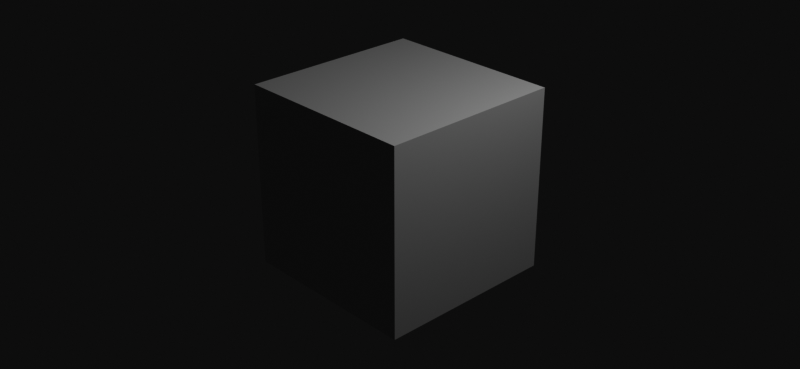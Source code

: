 # Source: node_levels_max.blend  (saved by Blender 5.2.6; exported with 4.5.12 LTS)
import bpy
from mathutils import Matrix  # noqa: F401  (used for matrix-valued properties, if any)

bpy.ops.wm.read_factory_settings(use_empty=True)
scene = bpy.context.scene
scene.name = 'Scene'

# ---- collections
col_collection = bpy.data.collections.new('Collection'); scene.collection.children.link(col_collection)

# ---- materials (node trees are filled in below, after node groups)
mat_material = bpy.data.materials.new('Material')
mat_material.alpha_threshold = 0.0
mat_material.use_backface_culling_lightprobe_volume = False
mat_material.use_transparent_shadow = False
mat_material.line_color = (0.0, 0.0, 0.0, 1.0)

# ---- material node trees
mat_material.use_nodes = True; mat_material.node_tree.nodes.clear()
_N = mat_material.node_tree.nodes; _L = mat_material.node_tree.links
n0 = _N.new('ShaderNodeOutputMaterial'); n0.name = 'Material Output'; n0.location = (300, 300)
n1 = _N.new('ShaderNodeBsdfPrincipled'); n1.name = 'Principled BSDF'; n1.location = (10, 300)
n1.distribution = 'GGX'
n1.subsurface_method = 'BURLEY'
n1.inputs[2].default_value = 0.4
n1.inputs[3].default_value = 1.45
n1.inputs[27].default_value = (0.0, 0.0, 0.0, 1.0)
n1.inputs[28].default_value = 1.0
_L.new(n1.outputs[0], n0.inputs[0])
n0.is_active_output = True

# ---- world
world_world = bpy.data.worlds.new('World'); scene.world = world_world
world_world.use_nodes = True; world_world.node_tree.nodes.clear()
_N = world_world.node_tree.nodes; _L = world_world.node_tree.links
n0 = _N.new('ShaderNodeOutputWorld'); n0.name = 'World Output'; n0.location = (300, 300)
n1 = _N.new('ShaderNodeBackground'); n1.name = 'Background'; n1.location = (10, 300)
n1.inputs[0].default_value = (0.05088, 0.05088, 0.05088, 1.0)
_L.new(n1.outputs[0], n0.inputs[0])
n0.is_active_output = True
world_world.color = (0.05088, 0.05088, 0.05088)
world_world.use_sun_shadow = False
world_world.sun_shadow_jitter_overblur = 0.0

# ---- cameras
cam_camera = bpy.data.cameras.new('Camera')
cam_camera.clip_end = 100.0
cam_camera.ortho_scale = 7.314

# ---- lights
light_light = bpy.data.lights.new('Light', 'POINT')
light_light.transmission_factor = 0.0
light_light.use_soft_falloff = False
light_light.energy = 1000.0
light_light.shadow_soft_size = 0.1
light_light.shadow_maximum_resolution = 0.006
light_light.use_absolute_resolution = True

# ---- meshes
me_cube = bpy.data.meshes.new('Cube')
me_cube.from_pydata([(1.0, 1.0, 1.0), (1.0, 1.0, -1.0), (1.0, -1.0, 1.0), (1.0, -1.0, -1.0), (-1.0, 1.0, 1.0), (-1.0, 1.0, -1.0), (-1.0, -1.0, 1.0), (-1.0, -1.0, -1.0)], [], [(0, 4, 6, 2), (3, 2, 6, 7), (7, 6, 4, 5), (5, 1, 3, 7), (1, 0, 2, 3), (5, 4, 0, 1)])
_uv = me_cube.uv_layers.new(name='UVMap')
_uv.uv.foreach_set('vector', [0.625, 0.5, 0.875, 0.5, 0.875, 0.75, 0.625, 0.75, 0.375, 0.75, 0.625, 0.75, 0.625, 1.0, 0.375, 1.0, 0.375, 0.0, 0.625, 0.0, 0.625, 0.25, 0.375, 0.25, 0.125, 0.5, 0.375, 0.5, 0.375, 0.75, 0.125, 0.75, 0.375, 0.5, 0.625, 0.5, 0.625, 0.75, 0.375, 0.75, 0.375, 0.25, 0.625, 0.25, 0.625, 0.5, 0.375, 0.5])
me_cube.materials.append(mat_material)
me_cube.use_remesh_preserve_volume = False
me_cube.use_remesh_preserve_attributes = False
me_cube.use_mirror_vertex_groups = False
me_cube.update()

# ---- objects
ob_cube = bpy.data.objects.new('Cube', me_cube)
ob_light = bpy.data.objects.new('Light', light_light)
ob_camera = bpy.data.objects.new('Camera', cam_camera)

# ---- transforms, parenting, visibility, modifiers, constraints
ob_cube.location = (0.0, 0.0, 0.0)
ob_cube.lock_rotations_4d = False
ob_cube.empty_display_type = 'ARROWS'
ob_cube.lineart.crease_threshold = 0.0
ob_light.location = (4.076, 1.005, 5.904)
ob_light.rotation_euler = (0.6503, 0.05522, 1.866)
ob_light.lock_rotations_4d = False
ob_light.empty_display_type = 'ARROWS'
ob_light.color = (0.0, 0.0, 0.0, 0.0)
ob_light.lineart.crease_threshold = 0.0
ob_camera.location = (7.359, -6.926, 4.958)
ob_camera.rotation_euler = (1.109, 0.0, 0.8149)
ob_camera.lock_rotations_4d = False
ob_camera.empty_display_type = 'ARROWS'
ob_camera.color = (0.0, 0.0, 0.0, 0.0)
ob_camera.display_type = 'WIRE'
ob_camera.lineart.crease_threshold = 0.0

# ---- collection membership
col_collection.objects.link(ob_cube)
col_collection.objects.link(ob_light)
col_collection.objects.link(ob_camera)

# ---- scene / render settings (as saved in the file)
scene.camera = ob_camera
scene.frame_start = 1; scene.frame_end = 250; scene.frame_set(1)
scene.render.engine = 'BLENDER_EEVEE_NEXT'
scene.render.resolution_x = 256
scene.render.resolution_y = 118
scene.render.bake_bias = 0.0
scene.render.bake_samples = 0
scene.cycles.use_denoising = False
scene.cycles.sampling_pattern = 'TABULATED_SOBOL'
scene.view_settings.view_transform = 'Raw'
bpy.context.view_layer.update()
